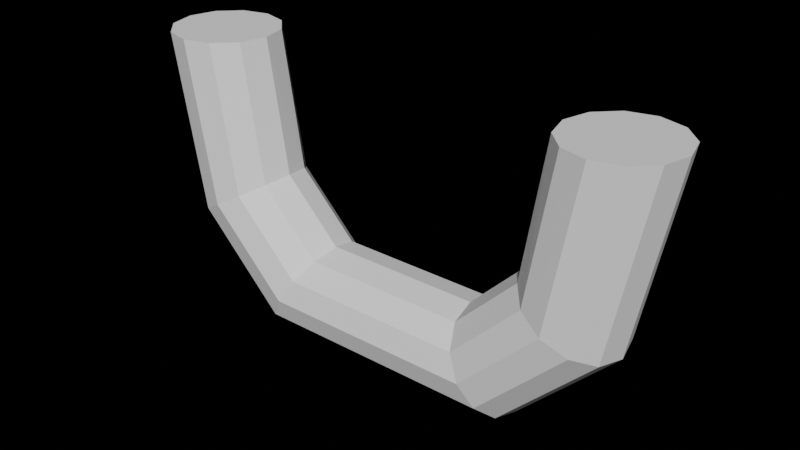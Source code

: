 # Source: stearingwheel.blend  (saved by Blender 2.92.15; exported with 4.5.12 LTS)
import bpy
from mathutils import Matrix  # noqa: F401  (used for matrix-valued properties, if any)

bpy.ops.wm.read_factory_settings(use_empty=True)
scene = bpy.context.scene
scene.name = 'Scene'

# ---- world
world_world = bpy.data.worlds.new('World'); scene.world = world_world
world_world.use_nodes = True; world_world.node_tree.nodes.clear()
_N = world_world.node_tree.nodes; _L = world_world.node_tree.links
n0 = _N.new('ShaderNodeOutputWorld'); n0.name = 'World Output'; n0.location = (300, 300)
n1 = _N.new('ShaderNodeBackground'); n1.name = 'Background'; n1.location = (10, 300)
n1.inputs[0].default_value = (0.05088, 0.05088, 0.05088, 1.0)
n1.inputs[1].default_value = 0.0
_L.new(n1.outputs[0], n0.inputs[0])
n0.is_active_output = True
world_world.color = (0.05088, 0.05088, 0.05088)
world_world.use_sun_shadow = False
world_world.sun_shadow_jitter_overblur = 0.0

# ---- meshes
me_torus = bpy.data.meshes.new('Torus')
me_torus.from_pydata([(0.1385, -0.118, 0.1285), (0.1347, -0.1321, 0.1285), (0.1244, -0.1424, 0.1285), (0.1103, -0.1462, 0.1285), (0.09625, -0.1424, 0.1285), (0.08595, -0.1321, 0.1285), (0.08218, -0.118, 0.1285), (0.08595, -0.104, 0.1285), (0.09625, -0.09368, 0.1285), (0.1103, -0.08991, 0.1285), (0.1244, -0.09368, 0.1285), (0.1347, -0.104, 0.1285), (-0.1429, -0.118, 0.1285), (-0.1391, -0.1321, 0.1285), (-0.1288, -0.1424, 0.1285), (-0.1148, -0.1462, 0.1285), (-0.1007, -0.1424, 0.1285), (-0.09041, -0.1321, 0.1285), (-0.08664, -0.118, 0.1285), (-0.09041, -0.104, 0.1285), (-0.1007, -0.09368, 0.1285), (-0.1148, -0.08991, 0.1285), (-0.1288, -0.09368, 0.1285), (-0.1391, -0.104, 0.1285), (-0.1241, -0.118, 0.03018), (-0.1208, -0.1321, 0.03207), (-0.1119, -0.1424, 0.03722), (-0.0997, -0.1462, 0.04425), (-0.08751, -0.1424, 0.05128), (-0.07859, -0.1321, 0.05643), (-0.07533, -0.118, 0.05832), (-0.07859, -0.104, 0.05643), (-0.08751, -0.09368, 0.05128), (-0.0997, -0.08991, 0.04425), (-0.1119, -0.09368, 0.03722), (-0.1208, -0.104, 0.03207), (-0.07257, -0.118, -0.02131), (-0.07068, -0.1321, -0.01805), (-0.06553, -0.1424, -0.009128), (-0.0585, -0.1462, 0.003055), (-0.05147, -0.1424, 0.01524), (-0.04632, -0.1321, 0.02416), (-0.04443, -0.118, 0.02742), (-0.04632, -0.104, 0.02416), (-0.05147, -0.09368, 0.01524), (-0.0585, -0.08991, 0.003055), (-0.06553, -0.09368, -0.009128), (-0.07068, -0.104, -0.01805), (0.06812, -0.118, -0.02131), (0.06623, -0.1321, -0.01805), (0.06108, -0.1424, -0.009128), (0.05405, -0.1462, 0.003055), (0.04701, -0.1424, 0.01524), (0.04186, -0.1321, 0.02416), (0.03998, -0.118, 0.02742), (0.04186, -0.104, 0.02416), (0.04701, -0.09368, 0.01524), (0.05405, -0.08991, 0.003055), (0.06108, -0.09368, -0.009128), (0.06623, -0.104, -0.01805), (0.1196, -0.118, 0.03018), (0.1163, -0.1321, 0.03207), (0.1074, -0.1424, 0.03722), (0.09524, -0.1462, 0.04425), (0.08306, -0.1424, 0.05128), (0.07414, -0.1321, 0.05643), (0.07087, -0.118, 0.05832), (0.07414, -0.104, 0.05643), (0.08306, -0.09368, 0.05128), (0.09524, -0.08991, 0.04425), (0.1074, -0.09368, 0.03722), (0.1163, -0.104, 0.03207), (0.0116, -0.1321, -0.01805), (0.01056, -0.1424, -0.009128), (0.009143, -0.1462, 0.003055), (0.01199, -0.118, -0.02131), (0.0116, -0.104, -0.01805), (0.01056, -0.09368, -0.009128), (0.009143, -0.08991, 0.003055), (0.007722, -0.09368, 0.01524), (0.006681, -0.104, 0.02416), (0.0063, -0.118, 0.02742), (0.006681, -0.1321, 0.02416), (0.007722, -0.1424, 0.01524), (-0.02334, -0.1321, -0.01805), (-0.02175, -0.1424, -0.009128), (-0.01958, -0.1462, 0.003055), (-0.02392, -0.118, -0.02131), (-0.02334, -0.104, -0.01805), (-0.02175, -0.09368, -0.009128), (-0.01958, -0.08991, 0.003055), (-0.01741, -0.09368, 0.01524), (-0.01583, -0.104, 0.02416), (-0.01524, -0.118, 0.02742), (-0.01583, -0.1321, 0.02416), (-0.01741, -0.1424, 0.01524)], [], [(12, 24, 25, 13), (13, 25, 26, 14), (14, 26, 27, 15), (15, 27, 28, 16), (16, 28, 29, 17), (17, 29, 30, 18), (18, 30, 31, 19), (19, 31, 32, 20), (20, 32, 33, 21), (21, 33, 34, 22), (22, 34, 35, 23), (23, 35, 24, 12), (24, 36, 37, 25), (25, 37, 38, 26), (26, 38, 39, 27), (27, 39, 40, 28), (28, 40, 41, 29), (29, 41, 42, 30), (30, 42, 43, 31), (31, 43, 44, 32), (32, 44, 45, 33), (33, 45, 46, 34), (34, 46, 47, 35), (35, 47, 36, 24), (36, 37, 38, 39, 40, 41, 42, 43, 44, 45, 46, 47), (48, 59, 58, 57, 56, 55, 54, 53, 52, 51, 50, 49), (48, 60, 61, 49), (49, 61, 62, 50), (50, 62, 63, 51), (51, 63, 64, 52), (52, 64, 65, 53), (53, 65, 66, 54), (54, 66, 67, 55), (55, 67, 68, 56), (56, 68, 69, 57), (57, 69, 70, 58), (58, 70, 71, 59), (59, 71, 60, 48), (60, 0, 1, 61), (61, 1, 2, 62), (62, 2, 3, 63), (63, 3, 4, 64), (64, 4, 5, 65), (65, 5, 6, 66), (66, 6, 7, 67), (67, 7, 8, 68), (68, 8, 9, 69), (69, 9, 10, 70), (70, 10, 11, 71), (71, 11, 0, 60), (84, 85, 38, 37), (85, 86, 39, 38), (87, 84, 37, 36), (75, 76, 59, 48), (89, 88, 47, 46), (90, 89, 46, 45), (91, 90, 45, 44), (92, 91, 44, 43), (93, 92, 43, 42), (94, 93, 42, 41), (95, 94, 41, 40), (86, 95, 40, 39), (51, 52, 83, 74), (52, 53, 82, 83), (53, 54, 81, 82), (54, 55, 80, 81), (55, 56, 79, 80), (56, 57, 78, 79), (57, 58, 77, 78), (58, 59, 76, 77), (87, 88, 76, 75), (48, 49, 72, 75), (50, 51, 74, 73), (49, 50, 73, 72), (36, 47, 88, 87), (74, 83, 95, 86), (83, 82, 94, 95), (82, 81, 93, 94), (81, 80, 92, 93), (80, 79, 91, 92), (77, 76, 88, 89), (75, 72, 84, 87), (73, 74, 86, 85), (72, 73, 85, 84), (0, 11, 10, 9, 8, 7, 6, 5, 4, 3, 2, 1), (12, 13, 14, 15, 16, 17, 18, 19, 20, 21, 22, 23), (91, 79, 78, 90), (89, 90, 78, 77)])
_uv = me_torus.uv_layers.new(name='UVMap')
_uv.uv.foreach_set('vector', [2.22e-16, 0.5, 0.08333, 0.5, 0.08333, 0.5833, 2.22e-16, 0.5833, 2.22e-16, 0.5833, 0.08333, 0.5833, 0.08333, 0.6667, 2.22e-16, 0.6667, 2.22e-16, 0.6667, 0.08333, 0.6667, 0.08333, 0.75, 2.22e-16, 0.75, 2.22e-16, 0.75, 0.08333, 0.75, 0.08333, 0.8333, 2.22e-16, 0.8333, 2.22e-16, 0.8333, 0.08333, 0.8333, 0.08333, 0.9167, 2.22e-16, 0.9167, 2.22e-16, 0.9167, 0.08333, 0.9167, 0.08333, 1.0, 2.22e-16, 1.0, 2.22e-16, 2.22e-16, 0.08333, 2.22e-16, 0.08333, 0.08333, 2.22e-16, 0.08333, 2.22e-16, 0.08333, 0.08333, 0.08333, 0.08333, 0.1667, 2.22e-16, 0.1667, 2.22e-16, 0.1667, 0.08333, 0.1667, 0.08333, 0.25, 2.22e-16, 0.25, 2.22e-16, 0.25, 0.08333, 0.25, 0.08333, 0.3333, 2.22e-16, 0.3333, 2.22e-16, 0.3333, 0.08333, 0.3333, 0.08333, 0.4167, 2.22e-16, 0.4167, 2.22e-16, 0.4167, 0.08333, 0.4167, 0.08333, 0.5, 2.22e-16, 0.5, 0.08333, 0.5, 0.1667, 0.5, 0.1667, 0.5833, 0.08333, 0.5833, 0.08333, 0.5833, 0.1667, 0.5833, 0.1667, 0.6667, 0.08333, 0.6667, 0.08333, 0.6667, 0.1667, 0.6667, 0.1667, 0.75, 0.08333, 0.75, 0.08333, 0.75, 0.1667, 0.75, 0.1667, 0.8333, 0.08333, 0.8333, 0.08333, 0.8333, 0.1667, 0.8333, 0.1667, 0.9167, 0.08333, 0.9167, 0.08333, 0.9167, 0.1667, 0.9167, 0.1667, 1.0, 0.08333, 1.0, 0.08333, 2.22e-16, 0.1667, 2.22e-16, 0.1667, 0.08333, 0.08333, 0.08333, 0.08333, 0.08333, 0.1667, 0.08333, 0.1667, 0.1667, 0.08333, 0.1667, 0.08333, 0.1667, 0.1667, 0.1667, 0.1667, 0.25, 0.08333, 0.25, 0.08333, 0.25, 0.1667, 0.25, 0.1667, 0.3333, 0.08333, 0.3333, 0.08333, 0.3333, 0.1667, 0.3333, 0.1667, 0.4167, 0.08333, 0.4167, 0.08333, 0.4167, 0.1667, 0.4167, 0.1667, 0.5, 0.08333, 0.5, 0.1667, 0.5, 0.1667, 0.5833, 0.1667, 0.6667, 0.1667, 0.75, 0.1667, 0.8333, 0.1667, 0.9167, 0.1667, 2.22e-16, 0.1667, 0.08333, 0.1667, 0.1667, 0.1667, 0.25, 0.1667, 0.3333, 0.1667, 0.4167, 0.3333, 0.5, 0.3333, 0.4167, 0.3333, 0.3333, 0.3333, 0.25, 0.3333, 0.1667, 0.3333, 0.08333, 0.3333, 2.22e-16, 0.3333, 0.9167, 0.3333, 0.8333, 0.3333, 0.75, 0.3333, 0.6667, 0.3333, 0.5833, 0.3333, 0.5, 0.4167, 0.5, 0.4167, 0.5833, 0.3333, 0.5833, 0.3333, 0.5833, 0.4167, 0.5833, 0.4167, 0.6667, 0.3333, 0.6667, 0.3333, 0.6667, 0.4167, 0.6667, 0.4167, 0.75, 0.3333, 0.75, 0.3333, 0.75, 0.4167, 0.75, 0.4167, 0.8333, 0.3333, 0.8333, 0.3333, 0.8333, 0.4167, 0.8333, 0.4167, 0.9167, 0.3333, 0.9167, 0.3333, 0.9167, 0.4167, 0.9167, 0.4167, 1.0, 0.3333, 1.0, 0.3333, 2.22e-16, 0.4167, 2.22e-16, 0.4167, 0.08333, 0.3333, 0.08333, 0.3333, 0.08333, 0.4167, 0.08333, 0.4167, 0.1667, 0.3333, 0.1667, 0.3333, 0.1667, 0.4167, 0.1667, 0.4167, 0.25, 0.3333, 0.25, 0.3333, 0.25, 0.4167, 0.25, 0.4167, 0.3333, 0.3333, 0.3333, 0.3333, 0.3333, 0.4167, 0.3333, 0.4167, 0.4167, 0.3333, 0.4167, 0.3333, 0.4167, 0.4167, 0.4167, 0.4167, 0.5, 0.3333, 0.5, 0.4167, 0.5, 0.5, 0.5, 0.5, 0.5833, 0.4167, 0.5833, 0.4167, 0.5833, 0.5, 0.5833, 0.5, 0.6667, 0.4167, 0.6667, 0.4167, 0.6667, 0.5, 0.6667, 0.5, 0.75, 0.4167, 0.75, 0.4167, 0.75, 0.5, 0.75, 0.5, 0.8333, 0.4167, 0.8333, 0.4167, 0.8333, 0.5, 0.8333, 0.5, 0.9167, 0.4167, 0.9167, 0.4167, 0.9167, 0.5, 0.9167, 0.5, 1.0, 0.4167, 1.0, 0.4167, 2.22e-16, 0.5, 2.22e-16, 0.5, 0.08333, 0.4167, 0.08333, 0.4167, 0.08333, 0.5, 0.08333, 0.5, 0.1667, 0.4167, 0.1667, 0.4167, 0.1667, 0.5, 0.1667, 0.5, 0.25, 0.4167, 0.25, 0.4167, 0.25, 0.5, 0.25, 0.5, 0.3333, 0.4167, 0.3333, 0.4167, 0.3333, 0.5, 0.3333, 0.5, 0.4167, 0.4167, 0.4167, 0.4167, 0.4167, 0.5, 0.4167, 0.5, 0.5, 0.4167, 0.5, 0.2243, 0.5833, 0.2243, 0.6667, 0.1667, 0.6667, 0.1667, 0.5833, 0.0, 0.0, 0.0, 0.0, 0.0, 0.0, 0.0, 0.0, 0.0, 0.0, 0.0, 0.0, 0.0, 0.0, 0.0, 0.0, 0.0, 0.0, 0.0, 0.0, 0.0, 0.0, 0.0, 0.0, 0.0, 0.0, 0.0, 0.0, 0.0, 0.0, 0.0, 0.0, 0.0, 0.0, 0.0, 0.0, 0.0, 0.0, 0.0, 0.0, 0.0, 0.0, 0.0, 0.0, 0.0, 0.0, 0.0, 0.0, 0.0, 0.0, 0.0, 0.0, 0.0, 0.0, 0.0, 0.0, 0.0, 0.0, 0.0, 0.0, 0.0, 0.0, 0.0, 0.0, 0.0, 0.0, 0.0, 0.0, 0.0, 0.0, 0.0, 0.0, 0.0, 0.0, 0.0, 0.0, 0.0, 0.0, 0.0, 0.0, 0.0, 0.0, 0.0, 0.0, 0.0, 0.0, 0.0, 0.0, 0.0, 0.0, 0.0, 0.0, 0.0, 0.0, 0.0, 0.0, 0.0, 0.0, 0.0, 0.0, 0.0, 0.0, 0.0, 0.0, 0.0, 0.0, 0.0, 0.0, 0.0, 0.0, 0.0, 0.0, 0.0, 0.0, 0.0, 0.0, 0.0, 0.0, 0.0, 0.0, 0.0, 0.0, 0.0, 0.0, 0.0, 0.0, 0.0, 0.0, 0.0, 0.0, 0.0, 0.0, 0.0, 0.0, 0.0, 0.0, 0.0, 0.0, 0.0, 0.0, 0.0, 0.0, 0.0, 0.0, 0.0, 0.0, 0.0, 0.0, 0.0, 0.0, 0.0, 0.0, 0.0, 0.0, 0.0, 0.0, 0.0, 0.0, 0.0, 0.0, 0.0, 0.0, 0.0, 0.0, 0.0, 0.0, 0.0, 0.0, 0.0, 0.0, 0.0, 0.0, 0.0, 0.0, 0.0, 0.0, 0.3333, 0.5833, 0.3333, 0.6667, 0.2668, 0.6667, 0.2668, 0.5833, 0.0, 0.0, 0.0, 0.0, 0.0, 0.0, 0.0, 0.0, 0.0, 0.0, 0.0, 0.0, 0.0, 0.0, 0.0, 0.0, 0.0, 0.0, 0.0, 0.0, 0.0, 0.0, 0.0, 0.0, 0.0, 0.0, 0.0, 0.0, 0.0, 0.0, 0.0, 0.0, 0.0, 0.0, 0.0, 0.0, 0.0, 0.0, 0.0, 0.0, 0.0, 0.0, 0.0, 0.0, 0.0, 0.0, 0.0, 0.0, 0.0, 0.0, 0.0, 0.0, 0.0, 0.0, 0.0, 0.0, 0.0, 0.0, 0.0, 0.0, 0.0, 0.0, 0.0, 0.0, 0.0, 0.0, 0.0, 0.0, 0.0, 0.0, 0.0, 0.0, 0.2668, 0.5833, 0.2668, 0.6667, 0.2243, 0.6667, 0.2243, 0.5833, 0.5, 0.5, 0.5, 0.4167, 0.5, 0.3333, 0.5, 0.25, 0.5, 0.1667, 0.5, 0.08333, 0.5, 2.22e-16, 0.5, 0.9167, 0.5, 0.8333, 0.5, 0.75, 0.5, 0.6667, 0.5, 0.5833, 2.22e-16, 0.5, 2.22e-16, 0.5833, 2.22e-16, 0.6667, 2.22e-16, 0.75, 2.22e-16, 0.8333, 2.22e-16, 0.9167, 2.22e-16, 2.22e-16, 2.22e-16, 0.08333, 2.22e-16, 0.1667, 2.22e-16, 0.25, 2.22e-16, 0.3333, 2.22e-16, 0.4167, 0.0, 0.0, 0.0, 0.0, 0.0, 0.0, 0.0, 0.0, 0.0, 0.0, 0.0, 0.0, 0.0, 0.0, 0.0, 0.0])
me_torus.use_remesh_fix_poles = True
me_torus.use_remesh_preserve_attributes = False
me_torus.use_mirror_vertex_groups = False
me_torus.update()

# ---- objects
ob_steringwheel = bpy.data.objects.new('steringwheel', me_torus)

# ---- transforms, parenting, visibility, modifiers, constraints
ob_steringwheel.location = (0.0, 0.0, 0.0)
ob_steringwheel.scale = (1.0, 1.0, 1.0)
ob_steringwheel.lineart.crease_threshold = 0.0

# ---- collection membership
scene.collection.objects.link(ob_steringwheel)

# ---- scene / render settings (as saved in the file)
scene.frame_start = 1; scene.frame_end = 250; scene.frame_set(1)
scene.render.engine = 'CYCLES'
scene.cycles.use_denoising = False
scene.cycles.samples = 128
scene.cycles.sampling_pattern = 'TABULATED_SOBOL'
scene.cycles.use_adaptive_sampling = False
scene.cycles.use_light_tree = False
scene.eevee.taa_samples = 512
scene.view_settings.view_transform = 'Filmic'
bpy.context.view_layer.update()

# ---- added for rendering (the .blend has no active camera and no usable light): camera, sun
cam_auto = bpy.data.cameras.new('AutoCamera')
cam_auto.lens = 50.0
cam_auto.sensor_width = 36.0
cam_auto.clip_end = 1000.0
ob_auto_camera = bpy.data.objects.new('AutoCamera', cam_auto)
scene.collection.objects.link(ob_auto_camera)
ob_auto_camera.location = (0.297265, -0.477439, 0.293189)
ob_auto_camera.rotation_euler = (1.09748, -7.21219e-08, 0.694738)
scene.camera = ob_auto_camera
light_auto_sun = bpy.data.lights.new('AutoSun', 'SUN')
light_auto_sun.energy = 3.0
light_auto_sun.angle = 0.0523599
ob_auto_sun = bpy.data.objects.new('AutoSun', light_auto_sun)
scene.collection.objects.link(ob_auto_sun)
ob_auto_sun.rotation_euler = (0.872665, 0.174533, 0.523599)
bpy.context.view_layer.update()
